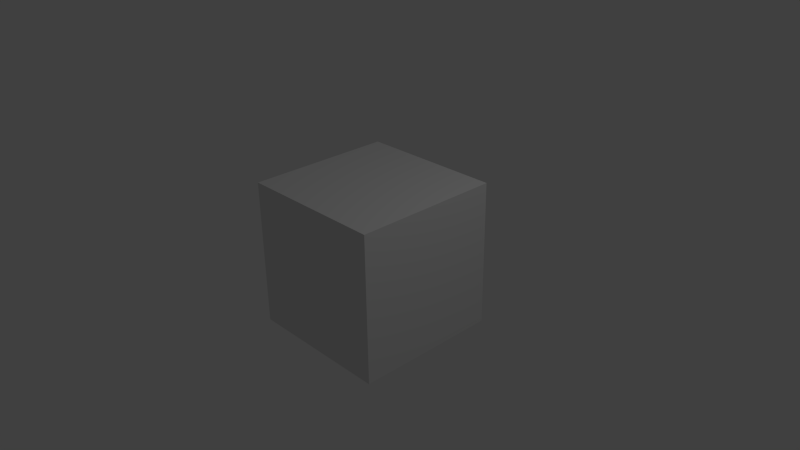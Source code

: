 # Source: tent.blend  (saved by Blender 2.69.0; exported with 4.5.12 LTS)
import bpy
from mathutils import Matrix  # noqa: F401  (used for matrix-valued properties, if any)

bpy.ops.wm.read_factory_settings(use_empty=True)
scene = bpy.context.scene
scene.name = 'Scene'

# ---- collections
col_collection_1 = bpy.data.collections.new('Collection 1'); scene.collection.children.link(col_collection_1)

# ---- materials (node trees are filled in below, after node groups)
mat_material = bpy.data.materials.new('Material')
mat_material.alpha_threshold = 0.0
mat_material.use_transparent_shadow = False
mat_material.roughness = 0.5
mat_material.line_color = (0.0, 0.0, 0.0, 1.0)

# ---- material node trees

# ---- world
world_world = bpy.data.worlds.new('World'); scene.world = world_world
world_world.color = (0.05088, 0.05088, 0.05088)
world_world.use_sun_shadow = False
world_world.sun_shadow_jitter_overblur = 0.0
world_world.cycles.sampling_method = 'MANUAL'
world_world.cycles.sample_map_resolution = 256

# ---- cameras
cam_camera = bpy.data.cameras.new('Camera')
cam_camera.clip_end = 100.0
cam_camera.lens = 35.0
cam_camera.sensor_width = 32.0
cam_camera.sensor_height = 18.0
cam_camera.ortho_scale = 7.314
cam_camera.dof.focus_distance = 0.0
cam_camera.dof.aperture_fstop = 128.0

# ---- lights
light_lamp = bpy.data.lights.new('Lamp', 'POINT')
light_lamp.transmission_factor = 0.0
light_lamp.cutoff_distance = 30.0
light_lamp.energy = 100.0
light_lamp.shadow_buffer_clip_start = 1.001
light_lamp.shadow_soft_size = 0.1
light_lamp.shadow_maximum_resolution = 0.006
light_lamp.use_absolute_resolution = True
light_lamp.cycles.use_multiple_importance_sampling = False

# ---- meshes
me_cube = bpy.data.meshes.new('Cube')
me_cube.from_pydata([(1.0, 1.0, -1.0), (1.0, -1.0, -1.0), (-1.0, -1.0, -1.0), (-1.0, 1.0, -1.0), (1.0, 1.0, 1.0), (1.0, -1.0, 1.0), (-1.0, -1.0, 1.0), (-1.0, 1.0, 1.0)], [], [(0, 1, 2, 3), (4, 7, 6, 5), (0, 4, 5, 1), (1, 5, 6, 2), (2, 6, 7, 3), (4, 0, 3, 7)])
me_cube.materials.append(mat_material)
me_cube.use_remesh_preserve_volume = False
me_cube.use_remesh_preserve_attributes = False
me_cube.use_mirror_vertex_groups = False
me_cube.update()

# ---- objects
ob_cube = bpy.data.objects.new('Cube', me_cube)
ob_lamp = bpy.data.objects.new('Lamp', light_lamp)
ob_camera = bpy.data.objects.new('Camera', cam_camera)

# ---- transforms, parenting, visibility, modifiers, constraints
ob_cube.location = (0.0, 0.0, 0.0)
ob_cube.lock_rotations_4d = False
ob_cube.empty_display_type = 'ARROWS'
ob_cube.lineart.crease_threshold = 0.0
ob_lamp.location = (4.076, 1.005, 5.904)
ob_lamp.rotation_euler = (0.6503, 0.05522, 1.866)
ob_lamp.lock_rotations_4d = False
ob_lamp.empty_display_type = 'ARROWS'
ob_lamp.color = (0.0, 0.0, 0.0, 0.0)
ob_lamp.lineart.crease_threshold = 0.0
ob_camera.location = (7.481, -6.508, 5.344)
ob_camera.rotation_euler = (1.109, 0.01082, 0.8149)
ob_camera.lock_rotations_4d = False
ob_camera.empty_display_type = 'ARROWS'
ob_camera.color = (0.0, 0.0, 0.0, 0.0)
ob_camera.display_type = 'WIRE'
ob_camera.lineart.crease_threshold = 0.0

# ---- collection membership
col_collection_1.objects.link(ob_cube)
col_collection_1.objects.link(ob_lamp)
col_collection_1.objects.link(ob_camera)

# ---- scene / render settings (as saved in the file)
scene.camera = ob_camera
scene.frame_start = 1; scene.frame_end = 250; scene.frame_set(1)
scene.render.engine = 'BLENDER_EEVEE_NEXT'
scene.render.image_settings.compression = 90
scene.render.resolution_percentage = 50
scene.render.dither_intensity = 0.0
scene.cycles.use_denoising = False
scene.cycles.samples = 10
scene.cycles.sampling_pattern = 'TABULATED_SOBOL'
scene.cycles.light_sampling_threshold = 0.0
scene.cycles.use_adaptive_sampling = False
scene.cycles.use_light_tree = False
scene.cycles.blur_glossy = 0.0
scene.cycles.volume_bounces = 1
scene.cycles.pixel_filter_type = 'GAUSSIAN'
scene.cycles.sample_clamp_indirect = 0.0
scene.view_settings.view_transform = 'Standard'
bpy.context.view_layer.update()
